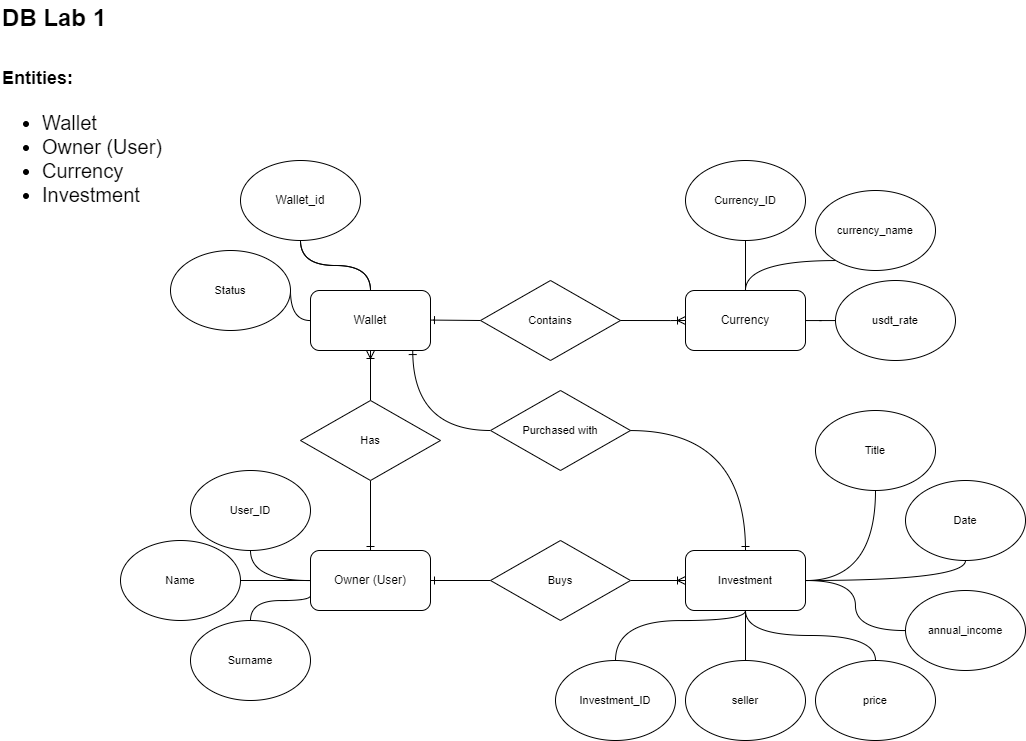

The diagram above was exported from draw.io. Its source (the exported page's mxGraphModel, read from the mxfile embedded in the PNG):
<mxGraphModel dx="1678" dy="1781" grid="1" gridSize="10" guides="1" tooltips="1" connect="1" arrows="1" fold="1" page="1" pageScale="1" pageWidth="1100" pageHeight="850" background="none" math="0" shadow="0">
  <root>
    <mxCell id="0" />
    <mxCell id="1" parent="0" />
    <mxCell id="1Cu6c4ueB76XFy6nr93O-23" style="edgeStyle=orthogonalEdgeStyle;rounded=0;orthogonalLoop=1;jettySize=auto;html=1;curved=1;endArrow=none;endFill=0;" parent="1" source="1Cu6c4ueB76XFy6nr93O-17" target="1Cu6c4ueB76XFy6nr93O-22" edge="1">
      <mxGeometry relative="1" as="geometry" />
    </mxCell>
    <mxCell id="1Cu6c4ueB76XFy6nr93O-24" style="edgeStyle=orthogonalEdgeStyle;rounded=0;orthogonalLoop=1;jettySize=auto;html=1;curved=1;endArrow=none;endFill=0;startArrow=ERone;startFill=0;entryX=0;entryY=0.5;entryDx=0;entryDy=0;" parent="1" target="1Cu6c4ueB76XFy6nr93O-72" edge="1">
      <mxGeometry relative="1" as="geometry">
        <mxPoint x="460" y="-510.42" as="sourcePoint" />
        <mxPoint x="600" y="-510.42" as="targetPoint" />
        <Array as="points">
          <mxPoint x="463" y="-510" />
        </Array>
      </mxGeometry>
    </mxCell>
    <mxCell id="1Cu6c4ueB76XFy6nr93O-59" value="" style="edgeStyle=orthogonalEdgeStyle;shape=connector;curved=1;rounded=0;orthogonalLoop=1;jettySize=auto;html=1;strokeColor=default;align=center;verticalAlign=middle;fontFamily=Helvetica;fontSize=11;fontColor=default;labelBackgroundColor=default;endArrow=none;endFill=0;" parent="1" source="1Cu6c4ueB76XFy6nr93O-17" target="1Cu6c4ueB76XFy6nr93O-22" edge="1">
      <mxGeometry relative="1" as="geometry" />
    </mxCell>
    <mxCell id="1Cu6c4ueB76XFy6nr93O-63" style="edgeStyle=orthogonalEdgeStyle;shape=connector;curved=1;rounded=0;orthogonalLoop=1;jettySize=auto;html=1;strokeColor=default;align=center;verticalAlign=middle;fontFamily=Helvetica;fontSize=11;fontColor=default;labelBackgroundColor=default;endArrow=none;endFill=0;" parent="1" source="1Cu6c4ueB76XFy6nr93O-17" target="1Cu6c4ueB76XFy6nr93O-62" edge="1">
      <mxGeometry relative="1" as="geometry" />
    </mxCell>
    <mxCell id="1Cu6c4ueB76XFy6nr93O-80" style="edgeStyle=orthogonalEdgeStyle;shape=connector;curved=1;rounded=0;orthogonalLoop=1;jettySize=auto;html=1;entryX=0;entryY=0.5;entryDx=0;entryDy=0;strokeColor=default;align=center;verticalAlign=middle;fontFamily=Helvetica;fontSize=11;fontColor=default;labelBackgroundColor=default;endArrow=none;exitX=0.852;exitY=1.001;exitDx=0;exitDy=0;exitPerimeter=0;endFill=0;startArrow=ERone;startFill=0;" parent="1" source="1Cu6c4ueB76XFy6nr93O-17" target="1Cu6c4ueB76XFy6nr93O-79" edge="1">
      <mxGeometry relative="1" as="geometry">
        <mxPoint x="444.1200000000001" y="-480.00000000000006" as="sourcePoint" />
        <mxPoint x="510" y="-398.8" as="targetPoint" />
        <Array as="points">
          <mxPoint x="442" y="-400" />
        </Array>
      </mxGeometry>
    </mxCell>
    <mxCell id="1Cu6c4ueB76XFy6nr93O-17" value="Wallet" style="rounded=1;whiteSpace=wrap;html=1;" parent="1" vertex="1">
      <mxGeometry x="340" y="-540" width="120" height="60" as="geometry" />
    </mxCell>
    <mxCell id="1Cu6c4ueB76XFy6nr93O-26" style="edgeStyle=orthogonalEdgeStyle;rounded=0;orthogonalLoop=1;jettySize=auto;html=1;curved=1;exitX=1;exitY=0.5;exitDx=0;exitDy=0;endArrow=none;endFill=0;startArrow=ERone;startFill=0;entryX=0;entryY=0.5;entryDx=0;entryDy=0;" parent="1" source="1Cu6c4ueB76XFy6nr93O-19" target="1Cu6c4ueB76XFy6nr93O-69" edge="1">
      <mxGeometry relative="1" as="geometry">
        <mxPoint x="465" y="-250.2" as="sourcePoint" />
        <mxPoint x="545" y="-250.2" as="targetPoint" />
        <Array as="points" />
      </mxGeometry>
    </mxCell>
    <mxCell id="1Cu6c4ueB76XFy6nr93O-49" style="edgeStyle=orthogonalEdgeStyle;shape=connector;curved=1;rounded=0;orthogonalLoop=1;jettySize=auto;html=1;strokeColor=default;align=center;verticalAlign=middle;fontFamily=Helvetica;fontSize=11;fontColor=default;labelBackgroundColor=default;endArrow=none;endFill=0;" parent="1" source="1Cu6c4ueB76XFy6nr93O-19" target="1Cu6c4ueB76XFy6nr93O-43" edge="1">
      <mxGeometry relative="1" as="geometry">
        <Array as="points">
          <mxPoint x="280" y="-250" />
        </Array>
      </mxGeometry>
    </mxCell>
    <mxCell id="1Cu6c4ueB76XFy6nr93O-50" style="edgeStyle=orthogonalEdgeStyle;shape=connector;curved=1;rounded=0;orthogonalLoop=1;jettySize=auto;html=1;strokeColor=default;align=center;verticalAlign=middle;fontFamily=Helvetica;fontSize=11;fontColor=default;labelBackgroundColor=default;endArrow=none;endFill=0;entryX=1;entryY=0.5;entryDx=0;entryDy=0;" parent="1" source="1Cu6c4ueB76XFy6nr93O-19" target="1Cu6c4ueB76XFy6nr93O-41" edge="1">
      <mxGeometry relative="1" as="geometry">
        <mxPoint x="278.0947501931114" y="-239.99999999999977" as="targetPoint" />
        <Array as="points" />
      </mxGeometry>
    </mxCell>
    <mxCell id="1Cu6c4ueB76XFy6nr93O-51" style="edgeStyle=orthogonalEdgeStyle;shape=connector;curved=1;rounded=0;orthogonalLoop=1;jettySize=auto;html=1;strokeColor=default;align=center;verticalAlign=middle;fontFamily=Helvetica;fontSize=11;fontColor=default;labelBackgroundColor=default;endArrow=none;endFill=0;entryX=0.5;entryY=0;entryDx=0;entryDy=0;exitX=0;exitY=0.75;exitDx=0;exitDy=0;" parent="1" source="1Cu6c4ueB76XFy6nr93O-19" target="1Cu6c4ueB76XFy6nr93O-42" edge="1">
      <mxGeometry relative="1" as="geometry">
        <Array as="points">
          <mxPoint x="340" y="-230" />
          <mxPoint x="280" y="-230" />
        </Array>
      </mxGeometry>
    </mxCell>
    <mxCell id="1Cu6c4ueB76XFy6nr93O-77" style="edgeStyle=orthogonalEdgeStyle;shape=connector;curved=1;rounded=0;orthogonalLoop=1;jettySize=auto;html=1;entryX=0.5;entryY=1;entryDx=0;entryDy=0;strokeColor=default;align=center;verticalAlign=middle;fontFamily=Helvetica;fontSize=11;fontColor=default;labelBackgroundColor=default;endArrow=none;endFill=0;startArrow=ERone;startFill=0;" parent="1" source="1Cu6c4ueB76XFy6nr93O-19" target="1Cu6c4ueB76XFy6nr93O-76" edge="1">
      <mxGeometry relative="1" as="geometry" />
    </mxCell>
    <mxCell id="1Cu6c4ueB76XFy6nr93O-19" value="Owner (User)" style="rounded=1;whiteSpace=wrap;html=1;" parent="1" vertex="1">
      <mxGeometry x="340" y="-280" width="120" height="60" as="geometry" />
    </mxCell>
    <mxCell id="1Cu6c4ueB76XFy6nr93O-52" style="edgeStyle=orthogonalEdgeStyle;shape=connector;curved=1;rounded=0;orthogonalLoop=1;jettySize=auto;html=1;strokeColor=default;align=center;verticalAlign=middle;fontFamily=Helvetica;fontSize=11;fontColor=default;labelBackgroundColor=default;endArrow=none;endFill=0;" parent="1" source="1Cu6c4ueB76XFy6nr93O-20" target="1Cu6c4ueB76XFy6nr93O-46" edge="1">
      <mxGeometry relative="1" as="geometry" />
    </mxCell>
    <mxCell id="1Cu6c4ueB76XFy6nr93O-53" style="edgeStyle=orthogonalEdgeStyle;shape=connector;curved=1;rounded=0;orthogonalLoop=1;jettySize=auto;html=1;strokeColor=default;align=center;verticalAlign=middle;fontFamily=Helvetica;fontSize=11;fontColor=default;labelBackgroundColor=default;endArrow=none;endFill=0;" parent="1" source="1Cu6c4ueB76XFy6nr93O-20" target="1Cu6c4ueB76XFy6nr93O-47" edge="1">
      <mxGeometry relative="1" as="geometry" />
    </mxCell>
    <mxCell id="1Cu6c4ueB76XFy6nr93O-54" style="edgeStyle=orthogonalEdgeStyle;shape=connector;curved=1;rounded=0;orthogonalLoop=1;jettySize=auto;html=1;strokeColor=default;align=center;verticalAlign=middle;fontFamily=Helvetica;fontSize=11;fontColor=default;labelBackgroundColor=default;endArrow=none;endFill=0;" parent="1" source="1Cu6c4ueB76XFy6nr93O-20" target="1Cu6c4ueB76XFy6nr93O-48" edge="1">
      <mxGeometry relative="1" as="geometry">
        <Array as="points">
          <mxPoint x="775" y="-570" />
          <mxPoint x="905" y="-570" />
        </Array>
      </mxGeometry>
    </mxCell>
    <mxCell id="1Cu6c4ueB76XFy6nr93O-20" value="Currency" style="rounded=1;whiteSpace=wrap;html=1;" parent="1" vertex="1">
      <mxGeometry x="715" y="-540" width="120" height="60" as="geometry" />
    </mxCell>
    <mxCell id="1Cu6c4ueB76XFy6nr93O-22" value="Wallet_id" style="ellipse;whiteSpace=wrap;html=1;" parent="1" vertex="1">
      <mxGeometry x="270" y="-670" width="120" height="80" as="geometry" />
    </mxCell>
    <mxCell id="1Cu6c4ueB76XFy6nr93O-35" style="edgeStyle=orthogonalEdgeStyle;shape=connector;curved=1;rounded=0;orthogonalLoop=1;jettySize=auto;html=1;strokeColor=default;align=center;verticalAlign=middle;fontFamily=Helvetica;fontSize=11;fontColor=default;labelBackgroundColor=default;endArrow=none;endFill=0;exitX=0.5;exitY=1;exitDx=0;exitDy=0;" parent="1" source="1Cu6c4ueB76XFy6nr93O-71" target="1Cu6c4ueB76XFy6nr93O-33" edge="1">
      <mxGeometry relative="1" as="geometry">
        <mxPoint x="775" y="-210" as="sourcePoint" />
      </mxGeometry>
    </mxCell>
    <mxCell id="1Cu6c4ueB76XFy6nr93O-36" style="edgeStyle=orthogonalEdgeStyle;shape=connector;curved=1;rounded=0;orthogonalLoop=1;jettySize=auto;html=1;strokeColor=default;align=center;verticalAlign=middle;fontFamily=Helvetica;fontSize=11;fontColor=default;labelBackgroundColor=default;endArrow=none;endFill=0;exitX=0.5;exitY=1;exitDx=0;exitDy=0;" parent="1" source="1Cu6c4ueB76XFy6nr93O-71" target="1Cu6c4ueB76XFy6nr93O-34" edge="1">
      <mxGeometry relative="1" as="geometry">
        <mxPoint x="775" y="-210" as="sourcePoint" />
      </mxGeometry>
    </mxCell>
    <mxCell id="1Cu6c4ueB76XFy6nr93O-38" style="edgeStyle=orthogonalEdgeStyle;shape=connector;curved=1;rounded=0;orthogonalLoop=1;jettySize=auto;html=1;strokeColor=default;align=center;verticalAlign=middle;fontFamily=Helvetica;fontSize=11;fontColor=default;labelBackgroundColor=default;endArrow=none;endFill=0;exitX=1;exitY=0.5;exitDx=0;exitDy=0;" parent="1" source="1Cu6c4ueB76XFy6nr93O-71" target="1Cu6c4ueB76XFy6nr93O-37" edge="1">
      <mxGeometry relative="1" as="geometry">
        <mxPoint x="845" y="-250" as="sourcePoint" />
      </mxGeometry>
    </mxCell>
    <mxCell id="1Cu6c4ueB76XFy6nr93O-56" style="edgeStyle=orthogonalEdgeStyle;shape=connector;curved=1;rounded=0;orthogonalLoop=1;jettySize=auto;html=1;strokeColor=default;align=center;verticalAlign=middle;fontFamily=Helvetica;fontSize=11;fontColor=default;labelBackgroundColor=default;endArrow=none;entryX=0.5;entryY=1;entryDx=0;entryDy=0;endFill=0;exitX=1;exitY=0.5;exitDx=0;exitDy=0;" parent="1" source="1Cu6c4ueB76XFy6nr93O-71" target="1Cu6c4ueB76XFy6nr93O-55" edge="1">
      <mxGeometry relative="1" as="geometry">
        <mxPoint x="845" y="-250" as="sourcePoint" />
        <Array as="points">
          <mxPoint x="995" y="-250" />
        </Array>
      </mxGeometry>
    </mxCell>
    <mxCell id="1Cu6c4ueB76XFy6nr93O-28" value="DB Lab 1&lt;div&gt;&lt;font style=&quot;font-size: 18px;&quot;&gt;&lt;br&gt;&lt;/font&gt;&lt;/div&gt;&lt;div&gt;&lt;font style=&quot;font-size: 18px;&quot;&gt;Entities:&lt;/font&gt;&lt;/div&gt;&lt;div style=&quot;font-size: 20px;&quot;&gt;&lt;ul&gt;&lt;li style=&quot;&quot;&gt;&lt;span style=&quot;font-weight: normal;&quot;&gt;Wallet&lt;/span&gt;&lt;/li&gt;&lt;li style=&quot;&quot;&gt;&lt;span style=&quot;font-weight: normal;&quot;&gt;Owner (User)&lt;/span&gt;&lt;/li&gt;&lt;li style=&quot;&quot;&gt;&lt;span style=&quot;font-weight: normal;&quot;&gt;Currenсy&lt;/span&gt;&lt;/li&gt;&lt;li style=&quot;&quot;&gt;&lt;span style=&quot;font-weight: normal;&quot;&gt;Investment&lt;/span&gt;&lt;/li&gt;&lt;/ul&gt;&lt;/div&gt;" style="text;strokeColor=none;fillColor=none;html=1;fontSize=24;fontStyle=1;verticalAlign=middle;align=left;" parent="1" vertex="1">
      <mxGeometry x="30" y="-830" width="240" height="230" as="geometry" />
    </mxCell>
    <mxCell id="1Cu6c4ueB76XFy6nr93O-33" value="seller" style="ellipse;whiteSpace=wrap;html=1;fontFamily=Helvetica;fontSize=11;fontColor=default;labelBackgroundColor=default;" parent="1" vertex="1">
      <mxGeometry x="715" y="-170" width="120" height="80" as="geometry" />
    </mxCell>
    <mxCell id="1Cu6c4ueB76XFy6nr93O-34" value="price" style="ellipse;whiteSpace=wrap;html=1;fontFamily=Helvetica;fontSize=11;fontColor=default;labelBackgroundColor=default;" parent="1" vertex="1">
      <mxGeometry x="845" y="-170" width="120" height="80" as="geometry" />
    </mxCell>
    <mxCell id="1Cu6c4ueB76XFy6nr93O-37" value="annual_income" style="ellipse;whiteSpace=wrap;html=1;fontFamily=Helvetica;fontSize=11;fontColor=default;labelBackgroundColor=default;" parent="1" vertex="1">
      <mxGeometry x="935" y="-240" width="120" height="80" as="geometry" />
    </mxCell>
    <mxCell id="1Cu6c4ueB76XFy6nr93O-39" value="Investment_ID" style="ellipse;whiteSpace=wrap;html=1;fontFamily=Helvetica;fontSize=11;fontColor=default;labelBackgroundColor=default;" parent="1" vertex="1">
      <mxGeometry x="585" y="-170" width="120" height="80" as="geometry" />
    </mxCell>
    <mxCell id="1Cu6c4ueB76XFy6nr93O-40" style="edgeStyle=orthogonalEdgeStyle;shape=connector;curved=1;rounded=0;orthogonalLoop=1;jettySize=auto;html=1;strokeColor=default;align=center;verticalAlign=middle;fontFamily=Helvetica;fontSize=11;fontColor=default;labelBackgroundColor=default;endArrow=none;entryX=0.5;entryY=0;entryDx=0;entryDy=0;endFill=0;exitX=0.5;exitY=1;exitDx=0;exitDy=0;" parent="1" source="1Cu6c4ueB76XFy6nr93O-71" target="1Cu6c4ueB76XFy6nr93O-39" edge="1">
      <mxGeometry relative="1" as="geometry">
        <mxPoint x="775" y="-210" as="sourcePoint" />
        <mxPoint x="535" y="-160" as="targetPoint" />
        <Array as="points">
          <mxPoint x="775" y="-210" />
          <mxPoint x="645" y="-210" />
        </Array>
      </mxGeometry>
    </mxCell>
    <mxCell id="1Cu6c4ueB76XFy6nr93O-41" value="Name" style="ellipse;whiteSpace=wrap;html=1;fontFamily=Helvetica;fontSize=11;fontColor=default;labelBackgroundColor=default;" parent="1" vertex="1">
      <mxGeometry x="150" y="-290" width="120" height="80" as="geometry" />
    </mxCell>
    <mxCell id="1Cu6c4ueB76XFy6nr93O-42" value="Surname" style="ellipse;whiteSpace=wrap;html=1;fontFamily=Helvetica;fontSize=11;fontColor=default;labelBackgroundColor=default;" parent="1" vertex="1">
      <mxGeometry x="220" y="-210" width="120" height="80" as="geometry" />
    </mxCell>
    <mxCell id="1Cu6c4ueB76XFy6nr93O-43" value="User_ID" style="ellipse;whiteSpace=wrap;html=1;fontFamily=Helvetica;fontSize=11;fontColor=default;labelBackgroundColor=default;" parent="1" vertex="1">
      <mxGeometry x="220" y="-360" width="120" height="80" as="geometry" />
    </mxCell>
    <mxCell id="1Cu6c4ueB76XFy6nr93O-46" value="Currency_ID" style="ellipse;whiteSpace=wrap;html=1;fontFamily=Helvetica;fontSize=11;fontColor=default;labelBackgroundColor=default;" parent="1" vertex="1">
      <mxGeometry x="715" y="-670" width="120" height="80" as="geometry" />
    </mxCell>
    <mxCell id="1Cu6c4ueB76XFy6nr93O-47" value="usdt_rate" style="ellipse;whiteSpace=wrap;html=1;fontFamily=Helvetica;fontSize=11;fontColor=default;labelBackgroundColor=default;" parent="1" vertex="1">
      <mxGeometry x="865" y="-550" width="120" height="80" as="geometry" />
    </mxCell>
    <mxCell id="1Cu6c4ueB76XFy6nr93O-48" value="currency_name" style="ellipse;whiteSpace=wrap;html=1;fontFamily=Helvetica;fontSize=11;fontColor=default;labelBackgroundColor=default;" parent="1" vertex="1">
      <mxGeometry x="845" y="-640" width="120" height="80" as="geometry" />
    </mxCell>
    <mxCell id="1Cu6c4ueB76XFy6nr93O-55" value="Date" style="ellipse;whiteSpace=wrap;html=1;fontFamily=Helvetica;fontSize=11;fontColor=default;labelBackgroundColor=default;" parent="1" vertex="1">
      <mxGeometry x="935" y="-350" width="120" height="80" as="geometry" />
    </mxCell>
    <mxCell id="1Cu6c4ueB76XFy6nr93O-62" value="Status" style="ellipse;whiteSpace=wrap;html=1;fontFamily=Helvetica;fontSize=11;fontColor=default;labelBackgroundColor=default;" parent="1" vertex="1">
      <mxGeometry x="200" y="-580" width="120" height="80" as="geometry" />
    </mxCell>
    <mxCell id="1Cu6c4ueB76XFy6nr93O-74" value="" style="edgeStyle=orthogonalEdgeStyle;shape=connector;curved=1;rounded=0;orthogonalLoop=1;jettySize=auto;html=1;strokeColor=default;align=center;verticalAlign=middle;fontFamily=Helvetica;fontSize=11;fontColor=default;labelBackgroundColor=default;endArrow=ERoneToMany;endFill=0;" parent="1" source="1Cu6c4ueB76XFy6nr93O-69" target="1Cu6c4ueB76XFy6nr93O-71" edge="1">
      <mxGeometry relative="1" as="geometry" />
    </mxCell>
    <mxCell id="1Cu6c4ueB76XFy6nr93O-69" value="Buys" style="rhombus;whiteSpace=wrap;html=1;fontFamily=Helvetica;fontSize=11;fontColor=default;labelBackgroundColor=default;" parent="1" vertex="1">
      <mxGeometry x="520" y="-290" width="140" height="80" as="geometry" />
    </mxCell>
    <mxCell id="J94dBkaJW1gnDlFvQpkp-4" style="edgeStyle=orthogonalEdgeStyle;rounded=0;orthogonalLoop=1;jettySize=auto;html=1;entryX=0.5;entryY=1;entryDx=0;entryDy=0;curved=1;endArrow=none;endFill=0;" edge="1" parent="1" source="1Cu6c4ueB76XFy6nr93O-71" target="J94dBkaJW1gnDlFvQpkp-3">
      <mxGeometry relative="1" as="geometry" />
    </mxCell>
    <mxCell id="1Cu6c4ueB76XFy6nr93O-71" value="Investment" style="rounded=1;whiteSpace=wrap;html=1;fontFamily=Helvetica;fontSize=11;fontColor=default;labelBackgroundColor=default;" parent="1" vertex="1">
      <mxGeometry x="715" y="-280" width="120" height="60" as="geometry" />
    </mxCell>
    <mxCell id="1Cu6c4ueB76XFy6nr93O-72" value="Contains" style="rhombus;whiteSpace=wrap;html=1;fontFamily=Helvetica;fontSize=11;fontColor=default;labelBackgroundColor=default;" parent="1" vertex="1">
      <mxGeometry x="510" y="-550" width="140" height="80" as="geometry" />
    </mxCell>
    <mxCell id="1Cu6c4ueB76XFy6nr93O-73" style="edgeStyle=orthogonalEdgeStyle;rounded=0;orthogonalLoop=1;jettySize=auto;html=1;curved=1;endArrow=ERoneToMany;endFill=0;startArrow=none;startFill=0;exitX=1;exitY=0.5;exitDx=0;exitDy=0;entryX=0;entryY=0.5;entryDx=0;entryDy=0;" parent="1" source="1Cu6c4ueB76XFy6nr93O-72" target="1Cu6c4ueB76XFy6nr93O-20" edge="1">
      <mxGeometry relative="1" as="geometry">
        <mxPoint x="650" y="-517.56" as="sourcePoint" />
        <mxPoint x="716.4" y="-502.46" as="targetPoint" />
        <Array as="points">
          <mxPoint x="700" y="-510" />
          <mxPoint x="700" y="-510" />
        </Array>
      </mxGeometry>
    </mxCell>
    <mxCell id="1Cu6c4ueB76XFy6nr93O-78" value="" style="edgeStyle=orthogonalEdgeStyle;shape=connector;curved=1;rounded=0;orthogonalLoop=1;jettySize=auto;html=1;strokeColor=default;align=center;verticalAlign=middle;fontFamily=Helvetica;fontSize=11;fontColor=default;labelBackgroundColor=default;endArrow=ERoneToMany;endFill=0;" parent="1" source="1Cu6c4ueB76XFy6nr93O-76" target="1Cu6c4ueB76XFy6nr93O-17" edge="1">
      <mxGeometry relative="1" as="geometry" />
    </mxCell>
    <mxCell id="1Cu6c4ueB76XFy6nr93O-76" value="Has" style="rhombus;whiteSpace=wrap;html=1;fontFamily=Helvetica;fontSize=11;fontColor=default;labelBackgroundColor=default;" parent="1" vertex="1">
      <mxGeometry x="330" y="-430" width="140" height="80" as="geometry" />
    </mxCell>
    <mxCell id="1Cu6c4ueB76XFy6nr93O-81" style="edgeStyle=orthogonalEdgeStyle;shape=connector;curved=1;rounded=0;orthogonalLoop=1;jettySize=auto;html=1;entryX=0.5;entryY=0;entryDx=0;entryDy=0;strokeColor=default;align=center;verticalAlign=middle;fontFamily=Helvetica;fontSize=11;fontColor=default;labelBackgroundColor=default;endArrow=ERone;endFill=0;" parent="1" source="1Cu6c4ueB76XFy6nr93O-79" target="1Cu6c4ueB76XFy6nr93O-71" edge="1">
      <mxGeometry relative="1" as="geometry" />
    </mxCell>
    <mxCell id="1Cu6c4ueB76XFy6nr93O-79" value="Purchased with" style="rhombus;whiteSpace=wrap;html=1;fontFamily=Helvetica;fontSize=11;fontColor=default;labelBackgroundColor=default;" parent="1" vertex="1">
      <mxGeometry x="520" y="-440" width="140" height="80" as="geometry" />
    </mxCell>
    <mxCell id="J94dBkaJW1gnDlFvQpkp-3" value="Title" style="ellipse;whiteSpace=wrap;html=1;fontFamily=Helvetica;fontSize=11;fontColor=default;labelBackgroundColor=default;" vertex="1" parent="1">
      <mxGeometry x="845" y="-420" width="120" height="80" as="geometry" />
    </mxCell>
  </root>
</mxGraphModel>